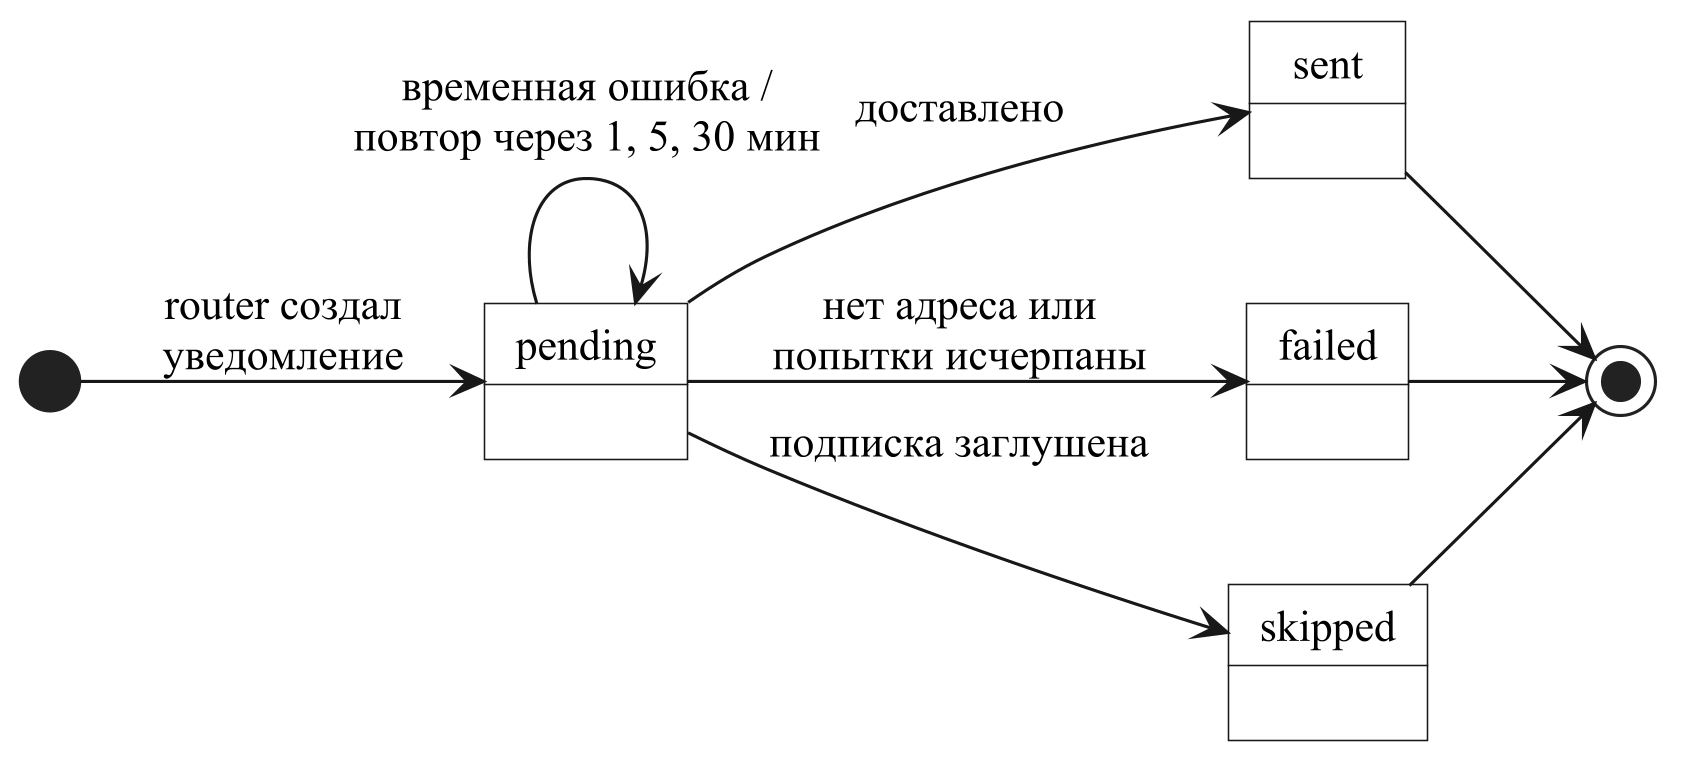

The diagram above was rendered by PlantUML. Its source (embedded in the PNG):
@startuml 04b-state-notification
skinparamlocked dpi 300
!include gost.iuml
left to right direction

[*] --> pending : router создал\nуведомление
pending --> sent : доставлено
pending --> pending : временная ошибка /\nповтор через 1, 5, 30 мин
pending --> failed : нет адреса или\nпопытки исчерпаны
pending --> skipped : подписка заглушена
sent --> [*]
failed --> [*]
skipped --> [*]
@enduml